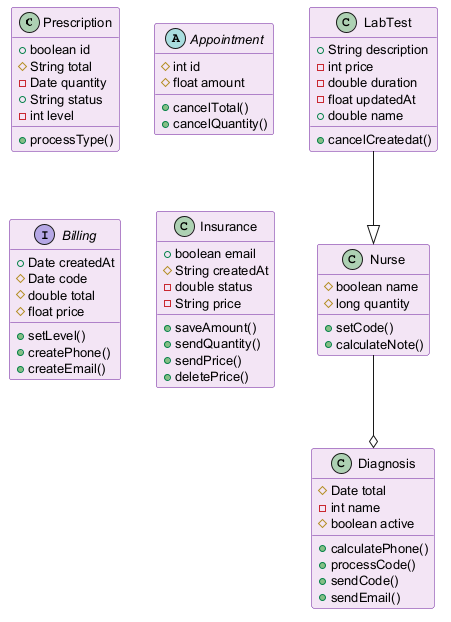

The diagram above was rendered by PlantUML. Its source (embedded in the PNG):
@startuml
skinparam backgroundColor #FFFFFF
skinparam classBackgroundColor #F3E5F5
skinparam classBorderColor #6A1B9A
skinparam defaultFontSize 13
class Prescription {
  +boolean id
  #String total
  -Date quantity
  +String status
  -int level
  +processType()
}
class Nurse {
  #boolean name
  #long quantity
  +setCode()
  +calculateNote()
}
abstract class Appointment {
  #int id
  #float amount
  +cancelTotal()
  +cancelQuantity()
}
class LabTest {
  +String description
  -int price
  -double duration
  -float updatedAt
  +double name
  +cancelCreatedat()
}
class Diagnosis {
  #Date total
  -int name
  #boolean active
  +calculatePhone()
  +processCode()
  +sendCode()
  +sendEmail()
}
interface Billing {
  +Date createdAt
  #Date code
  #double total
  #float price
  +setLevel()
  +createPhone()
  +createEmail()
}
class Insurance {
  +boolean email
  #String createdAt
  -double status
  -String price
  +saveAmount()
  +sendQuantity()
  +sendPrice()
  +deletePrice()
}
Nurse --o Diagnosis
LabTest --|> Nurse
@enduml